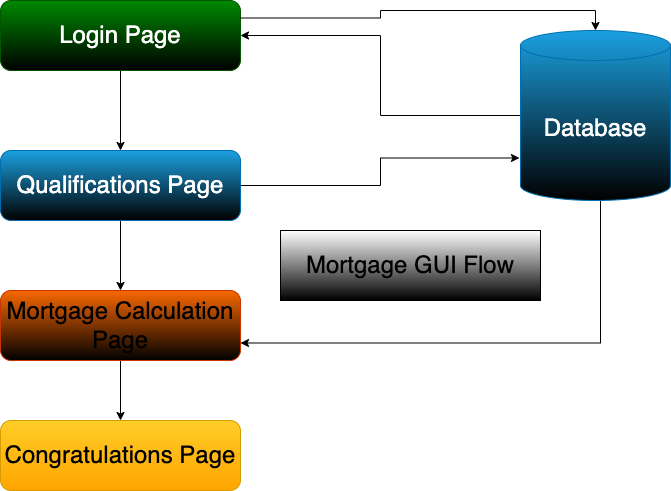

The diagram above was exported from draw.io. Its source (the exported page's mxGraphModel, read from the mxfile embedded in the PNG):
<mxGraphModel dx="800" dy="549" grid="1" gridSize="10" guides="1" tooltips="1" connect="1" arrows="1" fold="1" page="1" pageScale="1" pageWidth="827" pageHeight="1169" math="0" shadow="0">
  <root>
    <mxCell id="WIyWlLk6GJQsqaUBKTNV-0" />
    <mxCell id="WIyWlLk6GJQsqaUBKTNV-1" parent="WIyWlLk6GJQsqaUBKTNV-0" />
    <mxCell id="STEM7jKl2mKbQO8e8ToW-11" value="" style="edgeStyle=orthogonalEdgeStyle;rounded=0;orthogonalLoop=1;jettySize=auto;html=1;" edge="1" parent="WIyWlLk6GJQsqaUBKTNV-1" source="WIyWlLk6GJQsqaUBKTNV-3" target="STEM7jKl2mKbQO8e8ToW-5">
      <mxGeometry relative="1" as="geometry" />
    </mxCell>
    <mxCell id="WIyWlLk6GJQsqaUBKTNV-3" value="&lt;font style=&quot;font-size: 24px;&quot;&gt;Login Page&lt;/font&gt;" style="rounded=1;whiteSpace=wrap;html=1;fontSize=12;glass=0;strokeWidth=1;shadow=0;fillColor=#008a00;fontColor=#ffffff;strokeColor=#005700;gradientColor=light-dark(#000000,#FF99CC);" parent="WIyWlLk6GJQsqaUBKTNV-1" vertex="1">
      <mxGeometry x="120" y="20" width="240" height="70" as="geometry" />
    </mxCell>
    <mxCell id="STEM7jKl2mKbQO8e8ToW-12" value="" style="edgeStyle=orthogonalEdgeStyle;rounded=0;orthogonalLoop=1;jettySize=auto;html=1;" edge="1" parent="WIyWlLk6GJQsqaUBKTNV-1" source="STEM7jKl2mKbQO8e8ToW-5" target="STEM7jKl2mKbQO8e8ToW-6">
      <mxGeometry relative="1" as="geometry" />
    </mxCell>
    <mxCell id="STEM7jKl2mKbQO8e8ToW-5" value="&lt;font style=&quot;font-size: 24px;&quot;&gt;Qualifications Page&lt;/font&gt;" style="rounded=1;whiteSpace=wrap;html=1;fontSize=12;glass=0;strokeWidth=1;shadow=0;fillColor=#1ba1e2;fontColor=#ffffff;strokeColor=#006EAF;gradientColor=light-dark(#000000,#FF3333);" vertex="1" parent="WIyWlLk6GJQsqaUBKTNV-1">
      <mxGeometry x="120" y="170" width="240" height="70" as="geometry" />
    </mxCell>
    <mxCell id="STEM7jKl2mKbQO8e8ToW-13" value="" style="edgeStyle=orthogonalEdgeStyle;rounded=0;orthogonalLoop=1;jettySize=auto;html=1;" edge="1" parent="WIyWlLk6GJQsqaUBKTNV-1" source="STEM7jKl2mKbQO8e8ToW-6" target="STEM7jKl2mKbQO8e8ToW-8">
      <mxGeometry relative="1" as="geometry" />
    </mxCell>
    <mxCell id="STEM7jKl2mKbQO8e8ToW-6" value="&lt;font style=&quot;font-size: 24px; color: light-dark(rgb(0, 0, 0), rgb(0, 0, 0));&quot;&gt;Mortgage Calculation Page&lt;/font&gt;" style="rounded=1;whiteSpace=wrap;html=1;fontSize=12;glass=0;strokeWidth=1;shadow=0;fillColor=#fa6800;fontColor=#000000;strokeColor=#C73500;gradientColor=light-dark(#000000,#6600CC);" vertex="1" parent="WIyWlLk6GJQsqaUBKTNV-1">
      <mxGeometry x="120" y="310" width="240" height="70" as="geometry" />
    </mxCell>
    <mxCell id="STEM7jKl2mKbQO8e8ToW-8" value="&lt;font style=&quot;font-size: 24px; color: light-dark(rgb(0, 0, 0), rgb(0, 0, 0));&quot;&gt;Congratulations Page&lt;/font&gt;" style="rounded=1;whiteSpace=wrap;html=1;fontSize=12;glass=0;strokeWidth=1;shadow=0;fillColor=light-dark(#ffcd28, #2954ff);strokeColor=light-dark(#D79B00,#0000CC);gradientColor=#ffa500;" vertex="1" parent="WIyWlLk6GJQsqaUBKTNV-1">
      <mxGeometry x="120" y="440" width="240" height="70" as="geometry" />
    </mxCell>
    <mxCell id="STEM7jKl2mKbQO8e8ToW-14" style="edgeStyle=orthogonalEdgeStyle;rounded=0;orthogonalLoop=1;jettySize=auto;html=1;entryX=1;entryY=0.5;entryDx=0;entryDy=0;" edge="1" parent="WIyWlLk6GJQsqaUBKTNV-1" source="STEM7jKl2mKbQO8e8ToW-10" target="WIyWlLk6GJQsqaUBKTNV-3">
      <mxGeometry relative="1" as="geometry" />
    </mxCell>
    <mxCell id="STEM7jKl2mKbQO8e8ToW-22" style="edgeStyle=orthogonalEdgeStyle;rounded=0;orthogonalLoop=1;jettySize=auto;html=1;entryX=1;entryY=0.75;entryDx=0;entryDy=0;" edge="1" parent="WIyWlLk6GJQsqaUBKTNV-1" source="STEM7jKl2mKbQO8e8ToW-10" target="STEM7jKl2mKbQO8e8ToW-6">
      <mxGeometry relative="1" as="geometry">
        <Array as="points">
          <mxPoint x="720" y="363" />
        </Array>
      </mxGeometry>
    </mxCell>
    <mxCell id="STEM7jKl2mKbQO8e8ToW-10" value="&lt;font style=&quot;font-size: 24px;&quot;&gt;Database&lt;/font&gt;" style="shape=cylinder3;whiteSpace=wrap;html=1;boundedLbl=1;backgroundOutline=1;size=15;fillStyle=solid;fillColor=#1ba1e2;fontColor=#ffffff;strokeColor=#006EAF;gradientColor=default;" vertex="1" parent="WIyWlLk6GJQsqaUBKTNV-1">
      <mxGeometry x="640" y="50" width="150" height="170" as="geometry" />
    </mxCell>
    <mxCell id="STEM7jKl2mKbQO8e8ToW-15" style="edgeStyle=orthogonalEdgeStyle;rounded=0;orthogonalLoop=1;jettySize=auto;html=1;exitX=1;exitY=0.25;exitDx=0;exitDy=0;entryX=0.5;entryY=0;entryDx=0;entryDy=0;entryPerimeter=0;" edge="1" parent="WIyWlLk6GJQsqaUBKTNV-1" source="WIyWlLk6GJQsqaUBKTNV-3" target="STEM7jKl2mKbQO8e8ToW-10">
      <mxGeometry relative="1" as="geometry" />
    </mxCell>
    <mxCell id="STEM7jKl2mKbQO8e8ToW-16" style="edgeStyle=orthogonalEdgeStyle;rounded=0;orthogonalLoop=1;jettySize=auto;html=1;entryX=-0.007;entryY=0.75;entryDx=0;entryDy=0;entryPerimeter=0;" edge="1" parent="WIyWlLk6GJQsqaUBKTNV-1" source="STEM7jKl2mKbQO8e8ToW-5" target="STEM7jKl2mKbQO8e8ToW-10">
      <mxGeometry relative="1" as="geometry" />
    </mxCell>
    <mxCell id="STEM7jKl2mKbQO8e8ToW-27" value="&lt;font style=&quot;font-size: 24px;&quot;&gt;Mortgage GUI Flow&lt;/font&gt;" style="rounded=0;whiteSpace=wrap;html=1;labelBackgroundColor=none;gradientColor=light-dark(#000000,#FFFF33);" vertex="1" parent="WIyWlLk6GJQsqaUBKTNV-1">
      <mxGeometry x="400" y="250" width="260" height="70" as="geometry" />
    </mxCell>
  </root>
</mxGraphModel>